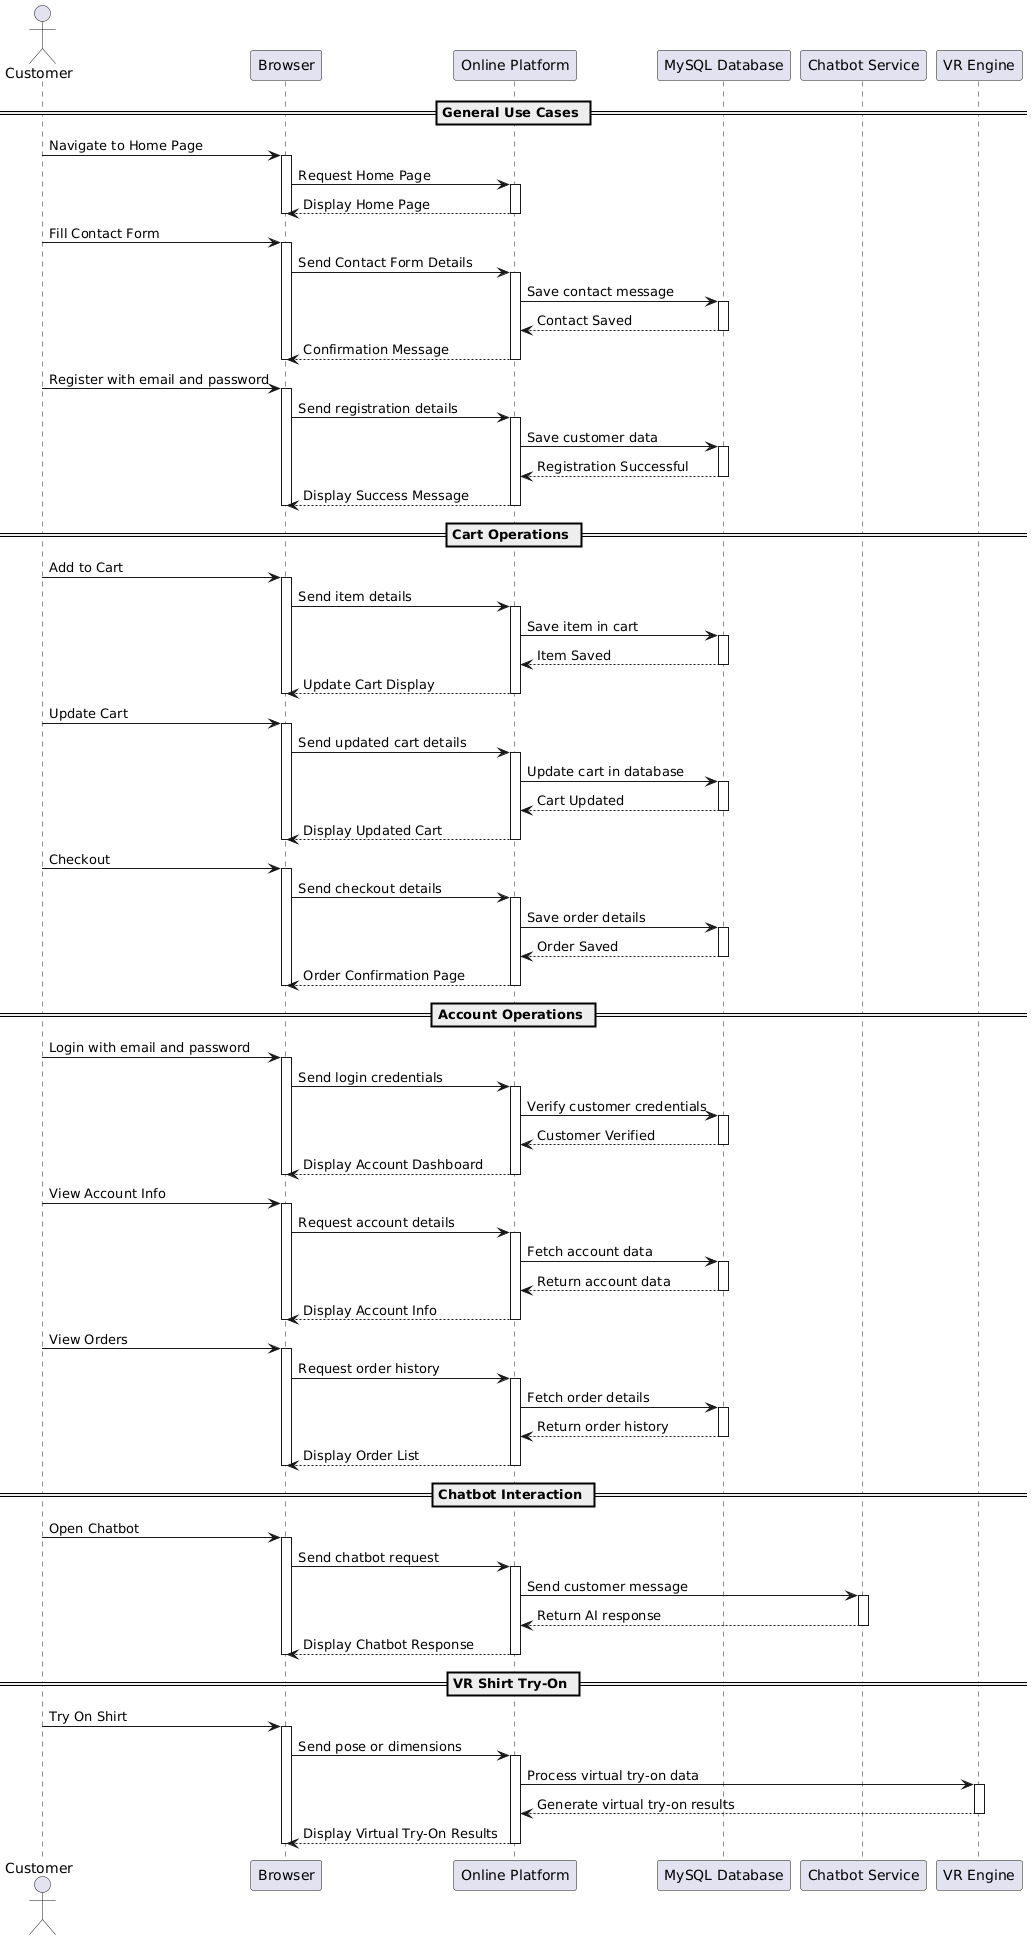

The diagram above was rendered by PlantUML. Its source (embedded in the PNG):
@startuml
actor Customer
participant "Browser" as Browser
participant "Online Platform" as Platform
participant "MySQL Database" as DB
participant "Chatbot Service" as Chatbot
participant "VR Engine" as VR

== General Use Cases ==
Customer -> Browser: Navigate to Home Page
activate Browser
Browser -> Platform: Request Home Page
activate Platform
Platform --> Browser: Display Home Page
deactivate Platform
deactivate Browser

Customer -> Browser: Fill Contact Form
activate Browser
Browser -> Platform: Send Contact Form Details
activate Platform
Platform -> DB: Save contact message
activate DB
DB --> Platform: Contact Saved
deactivate DB
Platform --> Browser: Confirmation Message
deactivate Platform
deactivate Browser

Customer -> Browser: Register with email and password
activate Browser
Browser -> Platform: Send registration details
activate Platform
Platform -> DB: Save customer data
activate DB
DB --> Platform: Registration Successful
deactivate DB
Platform --> Browser: Display Success Message
deactivate Platform
deactivate Browser

== Cart Operations ==
Customer -> Browser: Add to Cart
activate Browser
Browser -> Platform: Send item details
activate Platform
Platform -> DB: Save item in cart
activate DB
DB --> Platform: Item Saved
deactivate DB
Platform --> Browser: Update Cart Display
deactivate Platform
deactivate Browser

Customer -> Browser: Update Cart
activate Browser
Browser -> Platform: Send updated cart details
activate Platform
Platform -> DB: Update cart in database
activate DB
DB --> Platform: Cart Updated
deactivate DB
Platform --> Browser: Display Updated Cart
deactivate Platform
deactivate Browser

Customer -> Browser: Checkout
activate Browser
Browser -> Platform: Send checkout details
activate Platform
Platform -> DB: Save order details
activate DB
DB --> Platform: Order Saved
deactivate DB
Platform --> Browser: Order Confirmation Page
deactivate Platform
deactivate Browser

== Account Operations ==
Customer -> Browser: Login with email and password
activate Browser
Browser -> Platform: Send login credentials
activate Platform
Platform -> DB: Verify customer credentials
activate DB
DB --> Platform: Customer Verified
deactivate DB
Platform --> Browser: Display Account Dashboard
deactivate Platform
deactivate Browser

Customer -> Browser: View Account Info
activate Browser
Browser -> Platform: Request account details
activate Platform
Platform -> DB: Fetch account data
activate DB
DB --> Platform: Return account data
deactivate DB
Platform --> Browser: Display Account Info
deactivate Platform
deactivate Browser

Customer -> Browser: View Orders
activate Browser
Browser -> Platform: Request order history
activate Platform
Platform -> DB: Fetch order details
activate DB
DB --> Platform: Return order history
deactivate DB
Platform --> Browser: Display Order List
deactivate Platform
deactivate Browser

== Chatbot Interaction ==
Customer -> Browser: Open Chatbot
activate Browser
Browser -> Platform: Send chatbot request
activate Platform
Platform -> Chatbot: Send customer message
activate Chatbot
Chatbot --> Platform: Return AI response
deactivate Chatbot
Platform --> Browser: Display Chatbot Response
deactivate Platform
deactivate Browser

== VR Shirt Try-On ==
Customer -> Browser: Try On Shirt
activate Browser
Browser -> Platform: Send pose or dimensions
activate Platform
Platform -> VR: Process virtual try-on data
activate VR
VR --> Platform: Generate virtual try-on results
deactivate VR
Platform --> Browser: Display Virtual Try-On Results
deactivate Platform
deactivate Browser
@enduml